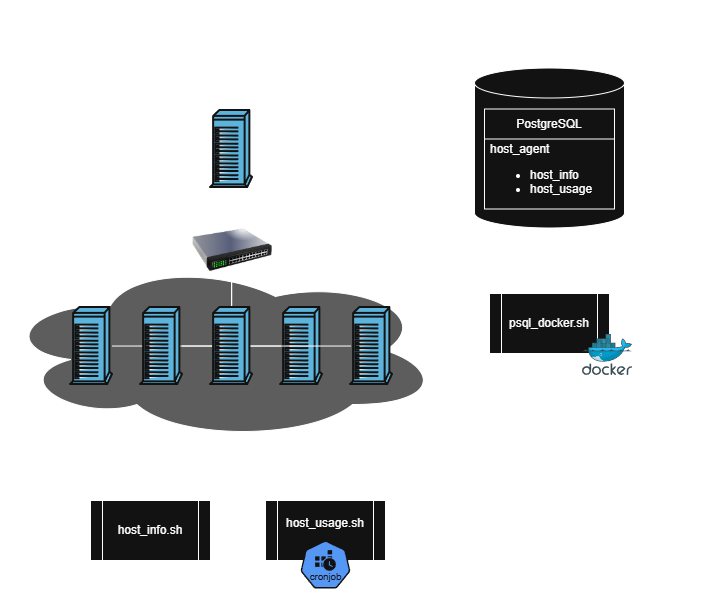

The diagram above was exported from draw.io. Its source (the exported page's mxGraphModel, read from the mxfile embedded in the PNG):
<mxGraphModel dx="1356" dy="621" grid="1" gridSize="10" guides="1" tooltips="1" connect="1" arrows="1" fold="1" page="1" pageScale="1" pageWidth="850" pageHeight="1100" math="0" shadow="0">
  <root>
    <mxCell id="0" />
    <mxCell id="1" parent="0" />
    <mxCell id="xJhA5qtjwmubM72UNuIf-2" parent="1" style="shape=process;whiteSpace=wrap;html=1;backgroundOutline=1;" value="psql_docker.sh" vertex="1">
      <mxGeometry height="60" width="120" x="519" y="333" as="geometry" />
    </mxCell>
    <mxCell id="5xPyu0-fr8dcM6-P_mOX-43" edge="1" parent="1" source="5xPyu0-fr8dcM6-P_mOX-42" style="edgeStyle=orthogonalEdgeStyle;rounded=0;orthogonalLoop=1;jettySize=auto;html=1;exitX=0.55;exitY=0.95;exitDx=0;exitDy=0;exitPerimeter=0;entryX=0.5;entryY=0;entryDx=0;entryDy=0;" target="5xPyu0-fr8dcM6-P_mOX-39">
      <mxGeometry relative="1" as="geometry" />
    </mxCell>
    <mxCell id="5xPyu0-fr8dcM6-P_mOX-49" edge="1" parent="1" source="5xPyu0-fr8dcM6-P_mOX-42" style="edgeStyle=orthogonalEdgeStyle;rounded=0;orthogonalLoop=1;jettySize=auto;html=1;exitX=0.55;exitY=0.95;exitDx=0;exitDy=0;exitPerimeter=0;entryX=0.5;entryY=0;entryDx=0;entryDy=0;" target="5xPyu0-fr8dcM6-P_mOX-48">
      <mxGeometry relative="1" as="geometry" />
    </mxCell>
    <mxCell id="5xPyu0-fr8dcM6-P_mOX-42" parent="1" style="ellipse;shape=cloud;whiteSpace=wrap;html=1;fillColor=light-dark(#FFFFFF,#5D5D5D);" value="" vertex="1">
      <mxGeometry height="180" width="440" x="30" y="300" as="geometry" />
    </mxCell>
    <mxCell id="5xPyu0-fr8dcM6-P_mOX-2" parent="1" style="text;html=1;whiteSpace=wrap;overflow=hidden;rounded=0;" value="&lt;h1 style=&quot;margin-top: 0px;&quot;&gt;&lt;font style=&quot;font-size: 28px;&quot;&gt;Linux Cluster Monitoring Agent&lt;/font&gt;&lt;/h1&gt;" vertex="1">
      <mxGeometry height="60" width="480" x="60" y="40" as="geometry" />
    </mxCell>
    <mxCell id="5xPyu0-fr8dcM6-P_mOX-16" edge="1" parent="1" source="5xPyu0-fr8dcM6-P_mOX-10" style="edgeStyle=orthogonalEdgeStyle;rounded=0;orthogonalLoop=1;jettySize=auto;html=1;" target="5xPyu0-fr8dcM6-P_mOX-15">
      <mxGeometry relative="1" as="geometry" />
    </mxCell>
    <mxCell id="5xPyu0-fr8dcM6-P_mOX-10" parent="1" style="sketch=0;html=1;pointerEvents=1;dashed=0;fillColor=#036897;strokeColor=#ffffff;strokeWidth=2;verticalLabelPosition=bottom;verticalAlign=top;align=center;outlineConnect=0;shape=mxgraph.cisco.computers_and_peripherals.ibm_tower;" value="" vertex="1">
      <mxGeometry height="77" width="42" x="100" y="347" as="geometry" />
    </mxCell>
    <mxCell id="5xPyu0-fr8dcM6-P_mOX-11" parent="1" style="sketch=0;html=1;pointerEvents=1;dashed=0;fillColor=#036897;strokeColor=#ffffff;strokeWidth=2;verticalLabelPosition=bottom;verticalAlign=top;align=center;outlineConnect=0;shape=mxgraph.cisco.computers_and_peripherals.ibm_tower;" value="" vertex="1">
      <mxGeometry height="77" width="42" x="170" y="347" as="geometry" />
    </mxCell>
    <mxCell id="5xPyu0-fr8dcM6-P_mOX-18" edge="1" parent="1" source="5xPyu0-fr8dcM6-P_mOX-12" style="edgeStyle=orthogonalEdgeStyle;rounded=0;orthogonalLoop=1;jettySize=auto;html=1;" target="5xPyu0-fr8dcM6-P_mOX-15">
      <mxGeometry relative="1" as="geometry" />
    </mxCell>
    <mxCell id="5xPyu0-fr8dcM6-P_mOX-19" edge="1" parent="1" source="5xPyu0-fr8dcM6-P_mOX-13" style="edgeStyle=orthogonalEdgeStyle;rounded=0;orthogonalLoop=1;jettySize=auto;html=1;" target="5xPyu0-fr8dcM6-P_mOX-15">
      <mxGeometry relative="1" as="geometry" />
    </mxCell>
    <mxCell id="5xPyu0-fr8dcM6-P_mOX-13" parent="1" style="sketch=0;html=1;pointerEvents=1;dashed=0;fillColor=#036897;strokeColor=#ffffff;strokeWidth=2;verticalLabelPosition=bottom;verticalAlign=top;align=center;outlineConnect=0;shape=mxgraph.cisco.computers_and_peripherals.ibm_tower;" value="" vertex="1">
      <mxGeometry height="77" width="42" x="310" y="347" as="geometry" />
    </mxCell>
    <mxCell id="5xPyu0-fr8dcM6-P_mOX-20" edge="1" parent="1" source="5xPyu0-fr8dcM6-P_mOX-14" style="edgeStyle=orthogonalEdgeStyle;rounded=0;orthogonalLoop=1;jettySize=auto;html=1;" target="5xPyu0-fr8dcM6-P_mOX-15">
      <mxGeometry relative="1" as="geometry" />
    </mxCell>
    <mxCell id="5xPyu0-fr8dcM6-P_mOX-14" parent="1" style="sketch=0;html=1;pointerEvents=1;dashed=0;fillColor=#036897;strokeColor=#ffffff;strokeWidth=2;verticalLabelPosition=bottom;verticalAlign=top;align=center;outlineConnect=0;shape=mxgraph.cisco.computers_and_peripherals.ibm_tower;" value="" vertex="1">
      <mxGeometry height="77" width="42" x="380" y="347" as="geometry" />
    </mxCell>
    <mxCell id="5xPyu0-fr8dcM6-P_mOX-24" edge="1" parent="1" source="5xPyu0-fr8dcM6-P_mOX-15" style="edgeStyle=orthogonalEdgeStyle;rounded=0;orthogonalLoop=1;jettySize=auto;html=1;exitX=0.94;exitY=0.5;exitDx=0;exitDy=0;exitPerimeter=0;" target="5xPyu0-fr8dcM6-P_mOX-23">
      <mxGeometry relative="1" as="geometry" />
    </mxCell>
    <mxCell id="5xPyu0-fr8dcM6-P_mOX-15" parent="1" style="sketch=0;html=1;pointerEvents=1;dashed=0;fillColor=#036897;strokeColor=#ffffff;strokeWidth=2;verticalLabelPosition=bottom;verticalAlign=top;align=center;outlineConnect=0;shape=mxgraph.cisco.computers_and_peripherals.ibm_tower;" value="" vertex="1">
      <mxGeometry height="77" width="42" x="240" y="150" as="geometry" />
    </mxCell>
    <mxCell id="5xPyu0-fr8dcM6-P_mOX-17" edge="1" parent="1" source="5xPyu0-fr8dcM6-P_mOX-11" style="edgeStyle=orthogonalEdgeStyle;rounded=0;orthogonalLoop=1;jettySize=auto;html=1;entryX=0.5;entryY=1;entryDx=0;entryDy=0;entryPerimeter=0;" target="5xPyu0-fr8dcM6-P_mOX-15">
      <mxGeometry relative="1" as="geometry" />
    </mxCell>
    <mxCell id="5xPyu0-fr8dcM6-P_mOX-12" parent="1" style="sketch=0;html=1;pointerEvents=1;dashed=0;fillColor=#036897;strokeColor=#ffffff;strokeWidth=2;verticalLabelPosition=bottom;verticalAlign=top;align=center;outlineConnect=0;shape=mxgraph.cisco.computers_and_peripherals.ibm_tower;" value="" vertex="1">
      <mxGeometry height="77" width="42" x="240" y="347" as="geometry" />
    </mxCell>
    <mxCell id="5xPyu0-fr8dcM6-P_mOX-22" parent="1" style="text;html=1;whiteSpace=wrap;overflow=hidden;rounded=0;" value="&lt;h1 style=&quot;margin-top: 0px;&quot;&gt;&lt;font&gt;Linux Cluster&lt;/font&gt;&lt;/h1&gt;&lt;p&gt;Contains the Rocky distro machines that run&lt;/p&gt;" vertex="1">
      <mxGeometry height="120" width="180" x="50" y="128.5" as="geometry" />
    </mxCell>
    <mxCell id="5xPyu0-fr8dcM6-P_mOX-23" parent="1" style="shape=cylinder3;whiteSpace=wrap;html=1;boundedLbl=1;backgroundOutline=1;size=15;" value="" vertex="1">
      <mxGeometry height="160" width="150" x="504" y="107.5" as="geometry" />
    </mxCell>
    <mxCell id="5xPyu0-fr8dcM6-P_mOX-25" parent="1" style="swimlane;fontStyle=0;childLayout=stackLayout;horizontal=1;startSize=30;horizontalStack=0;resizeParent=1;resizeParentMax=0;resizeLast=0;collapsible=1;marginBottom=0;whiteSpace=wrap;html=1;" value="PostgreSQL" vertex="1">
      <mxGeometry height="100" width="130" x="514" y="148.5" as="geometry" />
    </mxCell>
    <mxCell id="5xPyu0-fr8dcM6-P_mOX-26" parent="5xPyu0-fr8dcM6-P_mOX-25" style="text;strokeColor=none;fillColor=none;align=left;verticalAlign=middle;spacingLeft=4;spacingRight=4;overflow=hidden;points=[[0,0.5],[1,0.5]];portConstraint=eastwest;rotatable=0;whiteSpace=wrap;html=1;" value="host_agent&lt;div&gt;&lt;ul&gt;&lt;li&gt;host_info&lt;br&gt;&lt;/li&gt;&lt;li&gt;host_usage&lt;/li&gt;&lt;/ul&gt;&lt;/div&gt;" vertex="1">
      <mxGeometry height="70" width="130" y="30" as="geometry" />
    </mxCell>
    <mxCell id="5xPyu0-fr8dcM6-P_mOX-34" parent="1" style="image;sketch=0;aspect=fixed;html=1;points=[];align=center;fontSize=12;image=img/lib/mscae/Docker.svg;" value="" vertex="1">
      <mxGeometry height="41" width="50" x="612" y="374" as="geometry" />
    </mxCell>
    <mxCell id="5xPyu0-fr8dcM6-P_mOX-36" parent="1" style="text;html=1;whiteSpace=wrap;strokeColor=none;fillColor=none;align=center;verticalAlign=middle;rounded=0;" value="1 Node hosts the database" vertex="1">
      <mxGeometry height="30" width="100" x="340" y="148.5" as="geometry" />
    </mxCell>
    <mxCell id="5xPyu0-fr8dcM6-P_mOX-39" parent="1" style="shape=process;whiteSpace=wrap;html=1;backgroundOutline=1;" value="host_info.sh" vertex="1">
      <mxGeometry height="60" width="120" x="120" y="540" as="geometry" />
    </mxCell>
    <mxCell id="5xPyu0-fr8dcM6-P_mOX-37" parent="1" style="image;html=1;image=img/lib/clip_art/networking/Switch_128x128.png" value="" vertex="1">
      <mxGeometry height="80" width="80" x="222" y="250" as="geometry" />
    </mxCell>
    <mxCell id="5xPyu0-fr8dcM6-P_mOX-38" parent="1" style="text;html=1;whiteSpace=wrap;strokeColor=none;fillColor=none;align=center;verticalAlign=middle;rounded=0;" value="Switch connects all the nodes together" vertex="1">
      <mxGeometry height="30" width="102" x="110" y="270" as="geometry" />
    </mxCell>
    <mxCell id="5xPyu0-fr8dcM6-P_mOX-41" parent="1" style="text;html=1;whiteSpace=wrap;strokeColor=none;fillColor=none;align=center;verticalAlign=middle;rounded=0;" value="&lt;b&gt;Main Scripts&lt;/b&gt;" vertex="1">
      <mxGeometry height="30" width="60" x="30" y="500" as="geometry" />
    </mxCell>
    <mxCell id="5xPyu0-fr8dcM6-P_mOX-48" parent="1" style="shape=process;whiteSpace=wrap;html=1;backgroundOutline=1;" value="host_usage.sh&lt;div&gt;&lt;br&gt;&lt;/div&gt;" vertex="1">
      <mxGeometry height="60" width="120" x="295" y="540" as="geometry" />
    </mxCell>
    <mxCell id="5xPyu0-fr8dcM6-P_mOX-46" parent="1" style="aspect=fixed;sketch=0;html=1;dashed=0;whitespace=wrap;verticalLabelPosition=bottom;verticalAlign=top;fillColor=#2875E2;strokeColor=#ffffff;points=[[0.005,0.63,0],[0.1,0.2,0],[0.9,0.2,0],[0.5,0,0],[0.995,0.63,0],[0.72,0.99,0],[0.5,1,0],[0.28,0.99,0]];shape=mxgraph.kubernetes.icon2;kubernetesLabel=1;prIcon=cronjob" value="" vertex="1">
      <mxGeometry height="48" width="50" x="330" y="580" as="geometry" />
    </mxCell>
    <mxCell id="xJhA5qtjwmubM72UNuIf-3" edge="1" parent="1" source="xJhA5qtjwmubM72UNuIf-2" style="edgeStyle=orthogonalEdgeStyle;rounded=0;orthogonalLoop=1;jettySize=auto;html=1;entryX=0.5;entryY=1;entryDx=0;entryDy=0;entryPerimeter=0;" target="5xPyu0-fr8dcM6-P_mOX-23">
      <mxGeometry relative="1" as="geometry" />
    </mxCell>
    <mxCell id="xJhA5qtjwmubM72UNuIf-4" parent="1" style="text;html=1;whiteSpace=wrap;strokeColor=none;fillColor=none;align=center;verticalAlign=middle;rounded=0;" value="Creates a container and runs/stops ti." vertex="1">
      <mxGeometry height="30" width="130" x="617" y="287" as="geometry" />
    </mxCell>
  </root>
</mxGraphModel>